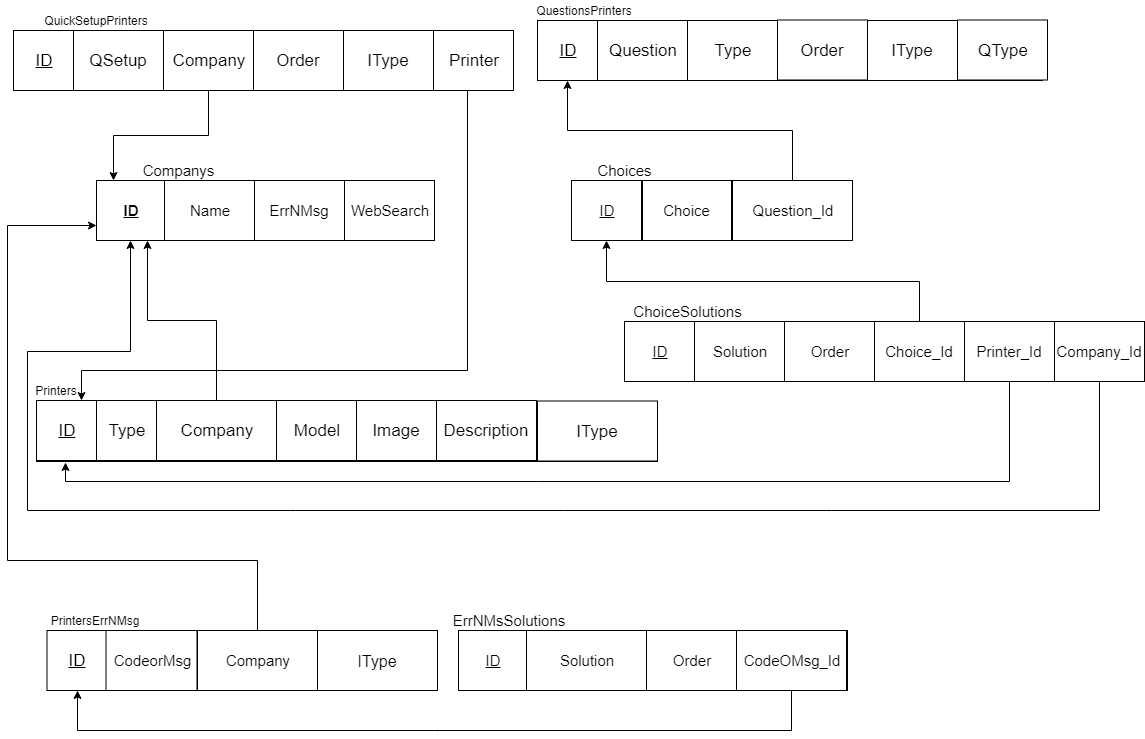

The diagram above was exported from draw.io. Its source (the exported page's mxGraphModel, read from the mxfile embedded in the PNG):
<mxGraphModel dx="1394" dy="764" grid="1" gridSize="10" guides="1" tooltips="1" connect="1" arrows="1" fold="1" page="1" pageScale="1" pageWidth="1169" pageHeight="827" math="0" shadow="0">
  <root>
    <mxCell id="0" />
    <mxCell id="1" parent="0" />
    <mxCell id="JlafKzIJdYOSuMZsatz--1" value="" style="rounded=0;whiteSpace=wrap;html=1;" parent="1" vertex="1">
      <mxGeometry x="16" y="50" width="494" height="60" as="geometry" />
    </mxCell>
    <mxCell id="JlafKzIJdYOSuMZsatz--2" value="QuickSetupPrinters" style="text;html=1;strokeColor=none;fillColor=none;align=center;verticalAlign=middle;whiteSpace=wrap;rounded=0;" parent="1" vertex="1">
      <mxGeometry x="79" y="30" width="40" height="20" as="geometry" />
    </mxCell>
    <mxCell id="JlafKzIJdYOSuMZsatz--3" value="&lt;u&gt;&lt;font style=&quot;font-size: 17px&quot;&gt;ID&lt;/font&gt;&lt;/u&gt;" style="rounded=0;whiteSpace=wrap;html=1;" parent="1" vertex="1">
      <mxGeometry x="16" y="50" width="60" height="60" as="geometry" />
    </mxCell>
    <mxCell id="JlafKzIJdYOSuMZsatz--4" value="&lt;span&gt;&lt;font style=&quot;font-size: 17px&quot;&gt;QSetup&lt;/font&gt;&lt;/span&gt;" style="rounded=0;whiteSpace=wrap;html=1;fontStyle=0" parent="1" vertex="1">
      <mxGeometry x="76" y="50" width="90" height="60" as="geometry" />
    </mxCell>
    <mxCell id="seA9yKfS-Udusl4locP1-9" style="edgeStyle=orthogonalEdgeStyle;rounded=0;orthogonalLoop=1;jettySize=auto;html=1;exitX=0.5;exitY=1;exitDx=0;exitDy=0;entryX=0.25;entryY=0;entryDx=0;entryDy=0;" edge="1" parent="1" source="JlafKzIJdYOSuMZsatz--5" target="JlafKzIJdYOSuMZsatz--65">
      <mxGeometry relative="1" as="geometry" />
    </mxCell>
    <mxCell id="JlafKzIJdYOSuMZsatz--5" value="&lt;span&gt;&lt;font style=&quot;font-size: 17px&quot;&gt;Company&lt;/font&gt;&lt;/span&gt;" style="rounded=0;whiteSpace=wrap;html=1;fontStyle=0" parent="1" vertex="1">
      <mxGeometry x="166" y="50" width="90" height="60" as="geometry" />
    </mxCell>
    <mxCell id="JlafKzIJdYOSuMZsatz--6" value="&lt;span&gt;&lt;font style=&quot;font-size: 17px&quot;&gt;Order&lt;/font&gt;&lt;/span&gt;" style="rounded=0;whiteSpace=wrap;html=1;fontStyle=0" parent="1" vertex="1">
      <mxGeometry x="256" y="50" width="90" height="60" as="geometry" />
    </mxCell>
    <mxCell id="JlafKzIJdYOSuMZsatz--7" value="&lt;span style=&quot;font-size: 17px&quot;&gt;IType&lt;/span&gt;" style="rounded=0;whiteSpace=wrap;html=1;fontStyle=0" parent="1" vertex="1">
      <mxGeometry x="346" y="50" width="90" height="60" as="geometry" />
    </mxCell>
    <mxCell id="JlafKzIJdYOSuMZsatz--8" value="" style="rounded=0;whiteSpace=wrap;html=1;" parent="1" vertex="1">
      <mxGeometry x="39" y="421" width="621" height="60" as="geometry" />
    </mxCell>
    <mxCell id="JlafKzIJdYOSuMZsatz--9" value="Printers" style="text;html=1;strokeColor=none;fillColor=none;align=center;verticalAlign=middle;whiteSpace=wrap;rounded=0;" parent="1" vertex="1">
      <mxGeometry x="39" y="400" width="40" height="20" as="geometry" />
    </mxCell>
    <mxCell id="JlafKzIJdYOSuMZsatz--10" value="&lt;u&gt;&lt;font style=&quot;font-size: 17px&quot;&gt;ID&lt;/font&gt;&lt;/u&gt;" style="rounded=0;whiteSpace=wrap;html=1;" parent="1" vertex="1">
      <mxGeometry x="39" y="420" width="60" height="60" as="geometry" />
    </mxCell>
    <mxCell id="JlafKzIJdYOSuMZsatz--11" value="&lt;span&gt;&lt;font style=&quot;font-size: 17px&quot;&gt;Type&lt;/font&gt;&lt;/span&gt;" style="rounded=0;whiteSpace=wrap;html=1;fontStyle=0" parent="1" vertex="1">
      <mxGeometry x="99" y="420" width="60" height="60" as="geometry" />
    </mxCell>
    <mxCell id="seA9yKfS-Udusl4locP1-12" style="edgeStyle=orthogonalEdgeStyle;rounded=0;orthogonalLoop=1;jettySize=auto;html=1;exitX=0.5;exitY=0;exitDx=0;exitDy=0;entryX=0.75;entryY=1;entryDx=0;entryDy=0;" edge="1" parent="1" source="JlafKzIJdYOSuMZsatz--12" target="JlafKzIJdYOSuMZsatz--65">
      <mxGeometry relative="1" as="geometry" />
    </mxCell>
    <mxCell id="JlafKzIJdYOSuMZsatz--12" value="&lt;span&gt;&lt;font style=&quot;font-size: 17px&quot;&gt;Company&lt;/font&gt;&lt;/span&gt;" style="rounded=0;whiteSpace=wrap;html=1;fontStyle=0" parent="1" vertex="1">
      <mxGeometry x="159" y="420" width="120" height="60" as="geometry" />
    </mxCell>
    <mxCell id="JlafKzIJdYOSuMZsatz--13" value="&lt;span&gt;&lt;font style=&quot;font-size: 17px&quot;&gt;Model&lt;/font&gt;&lt;/span&gt;" style="rounded=0;whiteSpace=wrap;html=1;fontStyle=0" parent="1" vertex="1">
      <mxGeometry x="279" y="420" width="80" height="60" as="geometry" />
    </mxCell>
    <mxCell id="JlafKzIJdYOSuMZsatz--14" value="&lt;span&gt;&lt;font style=&quot;font-size: 17px&quot;&gt;Image&lt;/font&gt;&lt;/span&gt;" style="rounded=0;whiteSpace=wrap;html=1;fontStyle=0" parent="1" vertex="1">
      <mxGeometry x="359" y="420" width="80" height="60" as="geometry" />
    </mxCell>
    <mxCell id="JlafKzIJdYOSuMZsatz--17" value="&lt;span&gt;&lt;font style=&quot;font-size: 17px&quot;&gt;Description&lt;/font&gt;&lt;/span&gt;" style="rounded=0;whiteSpace=wrap;html=1;fontStyle=0" parent="1" vertex="1">
      <mxGeometry x="439" y="420" width="100" height="60" as="geometry" />
    </mxCell>
    <mxCell id="JlafKzIJdYOSuMZsatz--18" value="&lt;span&gt;&lt;font style=&quot;font-size: 17px&quot;&gt;IType&lt;/font&gt;&lt;/span&gt;" style="rounded=0;whiteSpace=wrap;html=1;fontStyle=0" parent="1" vertex="1">
      <mxGeometry x="540" y="420.5" width="120" height="60" as="geometry" />
    </mxCell>
    <mxCell id="JlafKzIJdYOSuMZsatz--20" value="" style="rounded=0;whiteSpace=wrap;html=1;" parent="1" vertex="1">
      <mxGeometry x="541" y="40" width="504" height="60" as="geometry" />
    </mxCell>
    <mxCell id="JlafKzIJdYOSuMZsatz--21" value="QuestionsPrinters" style="text;html=1;strokeColor=none;fillColor=none;align=center;verticalAlign=middle;whiteSpace=wrap;rounded=0;" parent="1" vertex="1">
      <mxGeometry x="567" y="20" width="40" height="20" as="geometry" />
    </mxCell>
    <mxCell id="JlafKzIJdYOSuMZsatz--22" value="&lt;u&gt;&lt;font style=&quot;font-size: 17px&quot;&gt;ID&lt;/font&gt;&lt;/u&gt;" style="rounded=0;whiteSpace=wrap;html=1;" parent="1" vertex="1">
      <mxGeometry x="540" y="40" width="60" height="60" as="geometry" />
    </mxCell>
    <mxCell id="JlafKzIJdYOSuMZsatz--23" value="&lt;span&gt;&lt;font style=&quot;font-size: 17px&quot;&gt;Question&lt;/font&gt;&lt;/span&gt;" style="rounded=0;whiteSpace=wrap;html=1;fontStyle=0" parent="1" vertex="1">
      <mxGeometry x="600" y="40" width="90" height="60" as="geometry" />
    </mxCell>
    <mxCell id="JlafKzIJdYOSuMZsatz--24" value="&lt;span&gt;&lt;font style=&quot;font-size: 17px&quot;&gt;IType&lt;/font&gt;&lt;/span&gt;" style="rounded=0;whiteSpace=wrap;html=1;fontStyle=0" parent="1" vertex="1">
      <mxGeometry x="870" y="40" width="90" height="60" as="geometry" />
    </mxCell>
    <mxCell id="JlafKzIJdYOSuMZsatz--27" value="" style="rounded=0;whiteSpace=wrap;html=1;fontStyle=0" parent="1" vertex="1">
      <mxGeometry x="627" y="341" width="515" height="60" as="geometry" />
    </mxCell>
    <mxCell id="JlafKzIJdYOSuMZsatz--28" value="&lt;span&gt;&lt;font style=&quot;font-size: 17px&quot;&gt;Type&lt;/font&gt;&lt;/span&gt;" style="rounded=0;whiteSpace=wrap;html=1;fontStyle=0" parent="1" vertex="1">
      <mxGeometry x="690" y="40" width="90" height="60" as="geometry" />
    </mxCell>
    <mxCell id="JlafKzIJdYOSuMZsatz--29" value="&lt;span&gt;&lt;font style=&quot;font-size: 17px&quot;&gt;Order&lt;/font&gt;&lt;/span&gt;" style="rounded=0;whiteSpace=wrap;html=1;fontStyle=0" parent="1" vertex="1">
      <mxGeometry x="780" y="39.5" width="90" height="60" as="geometry" />
    </mxCell>
    <mxCell id="JlafKzIJdYOSuMZsatz--49" value="" style="rounded=0;whiteSpace=wrap;html=1;" parent="1" vertex="1">
      <mxGeometry x="50" y="650" width="390" height="60" as="geometry" />
    </mxCell>
    <mxCell id="JlafKzIJdYOSuMZsatz--50" value="PrintersErrNMsg" style="text;html=1;strokeColor=none;fillColor=none;align=center;verticalAlign=middle;whiteSpace=wrap;rounded=0;" parent="1" vertex="1">
      <mxGeometry x="76.5" y="630" width="40" height="20" as="geometry" />
    </mxCell>
    <mxCell id="JlafKzIJdYOSuMZsatz--51" value="&lt;u&gt;&lt;font style=&quot;font-size: 17px&quot;&gt;ID&lt;/font&gt;&lt;/u&gt;" style="rounded=0;whiteSpace=wrap;html=1;" parent="1" vertex="1">
      <mxGeometry x="49.5" y="650" width="60" height="60" as="geometry" />
    </mxCell>
    <mxCell id="JlafKzIJdYOSuMZsatz--52" value="CodeorMsg" style="rounded=0;whiteSpace=wrap;html=1;fontSize=15;" parent="1" vertex="1">
      <mxGeometry x="108.5" y="650" width="91" height="60" as="geometry" />
    </mxCell>
    <mxCell id="JlafKzIJdYOSuMZsatz--53" value="" style="rounded=0;whiteSpace=wrap;html=1;fontSize=15;" parent="1" vertex="1">
      <mxGeometry x="461" y="650" width="389" height="60" as="geometry" />
    </mxCell>
    <mxCell id="seA9yKfS-Udusl4locP1-11" style="edgeStyle=orthogonalEdgeStyle;rounded=0;orthogonalLoop=1;jettySize=auto;html=1;exitX=0.5;exitY=0;exitDx=0;exitDy=0;entryX=0;entryY=0.75;entryDx=0;entryDy=0;" edge="1" parent="1" source="JlafKzIJdYOSuMZsatz--54" target="JlafKzIJdYOSuMZsatz--65">
      <mxGeometry relative="1" as="geometry">
        <Array as="points">
          <mxPoint x="260" y="580" />
          <mxPoint x="10" y="580" />
          <mxPoint x="10" y="245" />
        </Array>
      </mxGeometry>
    </mxCell>
    <mxCell id="JlafKzIJdYOSuMZsatz--54" value="Company" style="rounded=0;whiteSpace=wrap;html=1;fontSize=15;" parent="1" vertex="1">
      <mxGeometry x="200" y="650" width="120" height="60" as="geometry" />
    </mxCell>
    <mxCell id="JlafKzIJdYOSuMZsatz--55" value="IType" style="rounded=0;whiteSpace=wrap;html=1;fontSize=16;" parent="1" vertex="1">
      <mxGeometry x="320" y="650" width="120" height="60" as="geometry" />
    </mxCell>
    <mxCell id="JlafKzIJdYOSuMZsatz--62" value="&lt;span&gt;&lt;font style=&quot;font-size: 17px&quot;&gt;QType&lt;/font&gt;&lt;/span&gt;" style="rounded=0;whiteSpace=wrap;html=1;fontStyle=0" parent="1" vertex="1">
      <mxGeometry x="960" y="39.5" width="90" height="60" as="geometry" />
    </mxCell>
    <mxCell id="JlafKzIJdYOSuMZsatz--63" value="" style="rounded=0;whiteSpace=wrap;html=1;fontSize=15;" parent="1" vertex="1">
      <mxGeometry x="99" y="200" width="331" height="60" as="geometry" />
    </mxCell>
    <mxCell id="JlafKzIJdYOSuMZsatz--64" value="Companys" style="text;html=1;strokeColor=none;fillColor=none;align=center;verticalAlign=middle;whiteSpace=wrap;rounded=0;fontSize=15;" parent="1" vertex="1">
      <mxGeometry x="160" y="180" width="40" height="20" as="geometry" />
    </mxCell>
    <mxCell id="JlafKzIJdYOSuMZsatz--65" value="&lt;u&gt;ID&lt;/u&gt;" style="rounded=0;whiteSpace=wrap;html=1;fontSize=15;fontStyle=1" parent="1" vertex="1">
      <mxGeometry x="99" y="200" width="68" height="60" as="geometry" />
    </mxCell>
    <mxCell id="JlafKzIJdYOSuMZsatz--66" value="Name" style="rounded=0;whiteSpace=wrap;html=1;fontSize=15;" parent="1" vertex="1">
      <mxGeometry x="167" y="200" width="90" height="60" as="geometry" />
    </mxCell>
    <mxCell id="JlafKzIJdYOSuMZsatz--70" value="&lt;u&gt;ID&lt;/u&gt;" style="rounded=0;whiteSpace=wrap;html=1;fontSize=15;" parent="1" vertex="1">
      <mxGeometry x="627" y="341" width="70" height="60" as="geometry" />
    </mxCell>
    <mxCell id="JlafKzIJdYOSuMZsatz--72" value="Solution" style="rounded=0;whiteSpace=wrap;html=1;fontSize=15;" parent="1" vertex="1">
      <mxGeometry x="697" y="341" width="90" height="60" as="geometry" />
    </mxCell>
    <mxCell id="JlafKzIJdYOSuMZsatz--73" value="Order" style="rounded=0;whiteSpace=wrap;html=1;fontSize=15;" parent="1" vertex="1">
      <mxGeometry x="787" y="341" width="90" height="60" as="geometry" />
    </mxCell>
    <mxCell id="seA9yKfS-Udusl4locP1-7" style="edgeStyle=orthogonalEdgeStyle;rounded=0;orthogonalLoop=1;jettySize=auto;html=1;exitX=0.5;exitY=0;exitDx=0;exitDy=0;entryX=0.5;entryY=1;entryDx=0;entryDy=0;" edge="1" parent="1" source="JlafKzIJdYOSuMZsatz--74" target="JlafKzIJdYOSuMZsatz--90">
      <mxGeometry relative="1" as="geometry" />
    </mxCell>
    <mxCell id="JlafKzIJdYOSuMZsatz--74" value="Choice_Id" style="rounded=0;whiteSpace=wrap;html=1;fontSize=15;" parent="1" vertex="1">
      <mxGeometry x="877" y="341" width="90" height="60" as="geometry" />
    </mxCell>
    <mxCell id="JlafKzIJdYOSuMZsatz--76" value="ChoiceSolutions" style="text;html=1;strokeColor=none;fillColor=none;align=center;verticalAlign=middle;whiteSpace=wrap;rounded=0;fontSize=15;" parent="1" vertex="1">
      <mxGeometry x="670" y="321" width="40" height="20" as="geometry" />
    </mxCell>
    <mxCell id="JlafKzIJdYOSuMZsatz--78" value="&lt;u&gt;ID&lt;/u&gt;" style="rounded=0;whiteSpace=wrap;html=1;fontSize=15;" parent="1" vertex="1">
      <mxGeometry x="461" y="650" width="68" height="60" as="geometry" />
    </mxCell>
    <mxCell id="JlafKzIJdYOSuMZsatz--79" value="Solution" style="rounded=0;whiteSpace=wrap;html=1;fontSize=15;" parent="1" vertex="1">
      <mxGeometry x="529" y="650" width="120" height="60" as="geometry" />
    </mxCell>
    <mxCell id="JlafKzIJdYOSuMZsatz--80" value="Order" style="rounded=0;whiteSpace=wrap;html=1;fontSize=15;" parent="1" vertex="1">
      <mxGeometry x="649" y="650" width="90" height="60" as="geometry" />
    </mxCell>
    <mxCell id="seA9yKfS-Udusl4locP1-15" style="edgeStyle=orthogonalEdgeStyle;rounded=0;orthogonalLoop=1;jettySize=auto;html=1;entryX=0.5;entryY=1;entryDx=0;entryDy=0;" edge="1" parent="1" source="JlafKzIJdYOSuMZsatz--81" target="JlafKzIJdYOSuMZsatz--51">
      <mxGeometry relative="1" as="geometry">
        <Array as="points">
          <mxPoint x="794" y="750" />
          <mxPoint x="80" y="750" />
        </Array>
      </mxGeometry>
    </mxCell>
    <mxCell id="JlafKzIJdYOSuMZsatz--81" value="CodeOMsg_Id" style="rounded=0;whiteSpace=wrap;html=1;fontSize=15;" parent="1" vertex="1">
      <mxGeometry x="739" y="650" width="110" height="60" as="geometry" />
    </mxCell>
    <mxCell id="JlafKzIJdYOSuMZsatz--83" value="ErrNMsSolutions" style="text;html=1;strokeColor=none;fillColor=none;align=center;verticalAlign=middle;whiteSpace=wrap;rounded=0;fontSize=15;" parent="1" vertex="1">
      <mxGeometry x="491" y="630" width="40" height="20" as="geometry" />
    </mxCell>
    <mxCell id="JlafKzIJdYOSuMZsatz--88" value="" style="rounded=0;whiteSpace=wrap;html=1;fontSize=15;" parent="1" vertex="1">
      <mxGeometry x="574" y="200" width="280" height="60" as="geometry" />
    </mxCell>
    <mxCell id="JlafKzIJdYOSuMZsatz--89" value="Choices" style="text;html=1;strokeColor=none;fillColor=none;align=center;verticalAlign=middle;whiteSpace=wrap;rounded=0;fontSize=15;" parent="1" vertex="1">
      <mxGeometry x="607" y="180" width="40" height="20" as="geometry" />
    </mxCell>
    <mxCell id="JlafKzIJdYOSuMZsatz--90" value="&lt;u&gt;ID&lt;/u&gt;" style="rounded=0;whiteSpace=wrap;html=1;fontSize=15;" parent="1" vertex="1">
      <mxGeometry x="574" y="200" width="70" height="60" as="geometry" />
    </mxCell>
    <mxCell id="seA9yKfS-Udusl4locP1-8" style="edgeStyle=orthogonalEdgeStyle;rounded=0;orthogonalLoop=1;jettySize=auto;html=1;exitX=0.5;exitY=0;exitDx=0;exitDy=0;entryX=0.5;entryY=1;entryDx=0;entryDy=0;" edge="1" parent="1" source="JlafKzIJdYOSuMZsatz--91" target="JlafKzIJdYOSuMZsatz--22">
      <mxGeometry relative="1" as="geometry" />
    </mxCell>
    <mxCell id="JlafKzIJdYOSuMZsatz--91" value="&lt;span&gt;Question_Id&lt;/span&gt;" style="rounded=0;whiteSpace=wrap;html=1;fontSize=15;fontStyle=0" parent="1" vertex="1">
      <mxGeometry x="735" y="200" width="120" height="60" as="geometry" />
    </mxCell>
    <mxCell id="JlafKzIJdYOSuMZsatz--94" value="Choice" style="rounded=0;whiteSpace=wrap;html=1;fontSize=15;" parent="1" vertex="1">
      <mxGeometry x="645" y="200" width="89" height="60" as="geometry" />
    </mxCell>
    <mxCell id="seA9yKfS-Udusl4locP1-1" value="ErrNMsg" style="rounded=0;whiteSpace=wrap;html=1;fontSize=15;" vertex="1" parent="1">
      <mxGeometry x="257" y="200" width="90" height="60" as="geometry" />
    </mxCell>
    <mxCell id="seA9yKfS-Udusl4locP1-2" value="WebSearch" style="rounded=0;whiteSpace=wrap;html=1;fontSize=15;" vertex="1" parent="1">
      <mxGeometry x="347" y="200" width="90" height="60" as="geometry" />
    </mxCell>
    <mxCell id="seA9yKfS-Udusl4locP1-5" style="edgeStyle=orthogonalEdgeStyle;rounded=0;orthogonalLoop=1;jettySize=auto;html=1;exitX=0.5;exitY=1;exitDx=0;exitDy=0;entryX=0.047;entryY=1.017;entryDx=0;entryDy=0;entryPerimeter=0;" edge="1" parent="1" source="seA9yKfS-Udusl4locP1-3" target="JlafKzIJdYOSuMZsatz--8">
      <mxGeometry relative="1" as="geometry" />
    </mxCell>
    <mxCell id="seA9yKfS-Udusl4locP1-3" value="Printer_Id" style="rounded=0;whiteSpace=wrap;html=1;fontSize=15;" vertex="1" parent="1">
      <mxGeometry x="967" y="341" width="90" height="60" as="geometry" />
    </mxCell>
    <mxCell id="seA9yKfS-Udusl4locP1-10" style="edgeStyle=orthogonalEdgeStyle;rounded=0;orthogonalLoop=1;jettySize=auto;html=1;exitX=0.5;exitY=1;exitDx=0;exitDy=0;entryX=0.5;entryY=1;entryDx=0;entryDy=0;" edge="1" parent="1" source="seA9yKfS-Udusl4locP1-4" target="JlafKzIJdYOSuMZsatz--65">
      <mxGeometry relative="1" as="geometry">
        <Array as="points">
          <mxPoint x="1102" y="530" />
          <mxPoint x="30" y="530" />
          <mxPoint x="30" y="371" />
          <mxPoint x="133" y="371" />
        </Array>
      </mxGeometry>
    </mxCell>
    <mxCell id="seA9yKfS-Udusl4locP1-4" value="Company_Id" style="rounded=0;whiteSpace=wrap;html=1;fontSize=15;" vertex="1" parent="1">
      <mxGeometry x="1057" y="341" width="90" height="60" as="geometry" />
    </mxCell>
    <mxCell id="seA9yKfS-Udusl4locP1-14" style="edgeStyle=orthogonalEdgeStyle;rounded=0;orthogonalLoop=1;jettySize=auto;html=1;entryX=0.75;entryY=0;entryDx=0;entryDy=0;" edge="1" parent="1" source="seA9yKfS-Udusl4locP1-13" target="JlafKzIJdYOSuMZsatz--10">
      <mxGeometry relative="1" as="geometry">
        <Array as="points">
          <mxPoint x="470" y="390" />
          <mxPoint x="84" y="390" />
        </Array>
      </mxGeometry>
    </mxCell>
    <mxCell id="seA9yKfS-Udusl4locP1-13" value="&lt;span style=&quot;font-size: 17px&quot;&gt;Printer&lt;/span&gt;" style="rounded=0;whiteSpace=wrap;html=1;fontStyle=0" vertex="1" parent="1">
      <mxGeometry x="436" y="50" width="80" height="60" as="geometry" />
    </mxCell>
  </root>
</mxGraphModel>